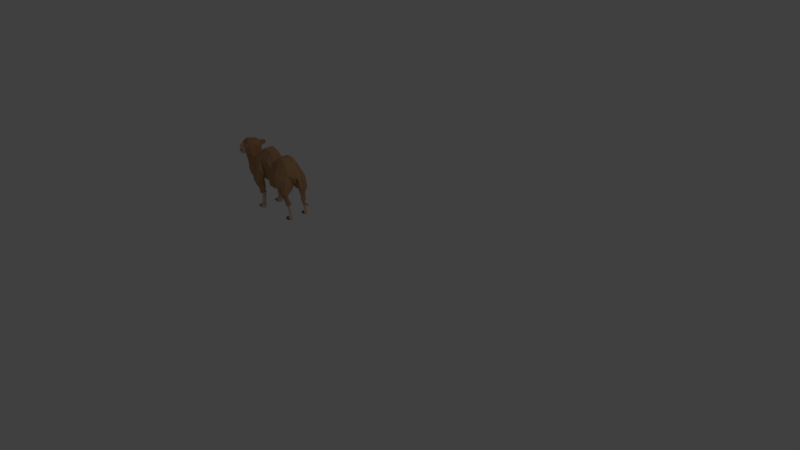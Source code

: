 # Source: hairy_camel.blend  (saved by Blender 2.79.0; exported with 4.5.12 LTS)
import bpy
from mathutils import Matrix  # noqa: F401  (used for matrix-valued properties, if any)

bpy.ops.wm.read_factory_settings(use_empty=True)
scene = bpy.context.scene
scene.name = 'Scene'

# ---- collections
col_collection_1 = bpy.data.collections.new('Collection 1'); scene.collection.children.link(col_collection_1)

# ---- materials (node trees are filled in below, after node groups)
mat_camel_nose = bpy.data.materials.new('camel_nose')
mat_camel_nose.alpha_threshold = 0.0
mat_camel_nose.use_transparent_shadow = False
mat_camel_nose.diffuse_color = (0.1804, 0.1569, 0.1373, 1.0)
mat_camel_nose.specular_color = (0.0, 0.0, 0.0)
mat_camel_nose.roughness = 0.5
mat_camel_face = bpy.data.materials.new('camel_face')
mat_camel_face.alpha_threshold = 0.0
mat_camel_face.use_transparent_shadow = False
mat_camel_face.diffuse_color = (0.749, 0.5569, 0.4157, 1.0)
mat_camel_face.specular_color = (0.0, 0.0, 0.0)
mat_camel_face.roughness = 0.5
mat_camel_darkbrown = bpy.data.materials.new('camel_darkbrown')
mat_camel_darkbrown.alpha_threshold = 0.0
mat_camel_darkbrown.use_transparent_shadow = False
mat_camel_darkbrown.diffuse_color = (0.4941, 0.2784, 0.1451, 1.0)
mat_camel_darkbrown.specular_color = (0.0, 0.0, 0.0)
mat_camel_darkbrown.roughness = 0.5

# ---- material node trees

# ---- world
world_world = bpy.data.worlds.new('World'); scene.world = world_world
world_world.color = (0.05088, 0.05088, 0.05088)
world_world.use_sun_shadow = False
world_world.sun_shadow_jitter_overblur = 0.0
world_world.cycles.sampling_method = 'MANUAL'

# ---- cameras
cam_camera = bpy.data.cameras.new('Camera')
cam_camera.clip_end = 100.0
cam_camera.lens = 35.0
cam_camera.sensor_width = 32.0
cam_camera.sensor_height = 18.0
cam_camera.ortho_scale = 7.314
cam_camera.dof.focus_distance = 0.0
cam_camera.dof.aperture_fstop = 128.0

# ---- lights
light_lamp = bpy.data.lights.new('Lamp', 'POINT')
light_lamp.transmission_factor = 0.0
light_lamp.cutoff_distance = 30.0
light_lamp.energy = 100.0
light_lamp.shadow_buffer_clip_start = 1.001
light_lamp.shadow_soft_size = 0.1
light_lamp.shadow_maximum_resolution = 0.006
light_lamp.use_absolute_resolution = True

# ---- meshes
me_camel_nose_002 = bpy.data.meshes.new('camel_nose.002')
me_camel_nose_002.from_pydata([(-25.1, -8.349, -1.197), (-24.71, -8.058, -1.206), (-24.66, -7.629, -1.295), (-24.58, -7.876, -1.353), (-24.7, -8.079, -1.257), (-24.78, -8.267, -1.312), (-24.61, -8.313, -1.469), (-24.48, -8.193, -1.542), (-24.42, -7.998, -1.546), (-24.29, -7.995, -1.478), (-24.45, -7.872, -1.286), (-24.57, -8.078, -1.193), (-24.35, -8.193, -1.476), (-24.65, -8.268, -1.254), (-24.48, -8.315, -1.407), (-21.42, -0.1386, -1.707), (-21.4, 0.1111, -1.709), (-22.18, 0.1, -1.55), (-21.7, -0.25, -1.55), (-21.13, -0.2082, -1.772), (-21.15, 0.1032, -1.78), (-21.41, -0.17, -1.01), (-21.41, 0.08, -1.01), (-22.18, 0.1, -1.21), (-21.7, -0.25, -1.21), (-21.13, -0.2307, -1.01), (-21.16, 0.08, -1.01), (-26.38, -6.993, -0.7679), (-26.39, -6.848, -0.8382), (-27.63, -6.433, -0.5653), (-27.52, -6.577, -0.5112), (-27.78, -6.657, -0.04687), (-27.78, -6.657, 0.04687), (-27.65, -6.427, 0.04687), (-27.65, -6.427, -0.04687), (-27.53, -6.562, -0.04686), (-27.53, -6.562, 0.04686), (-27.72, -7.08, -0.049), (-27.73, -7.005, -0.0447), (-27.73, -7.005, 0.0447), (-27.72, -7.08, 0.049), (-27.72, -6.911, -0.3881), (-27.55, -6.983, -0.542), (-27.56, -7.151, -0.5268), (-27.72, -7.135, -0.3715), (-25.85, -7.61, -0.8999), (-25.9, -7.831, -0.8497), (-26.24, -7.713, -0.7938), (-26.15, -7.51, -0.8478), (-15.49, -0.3882, -1.139), (-15.14, -0.4625, -1.058), (-15.12, -0.4307, -1.638), (-15.48, -0.36, -1.57), (-15.73, -0.03104, -1.139), (-15.72, -0.01378, -1.568), (-15.18, 0.006267, -1.6), (-15.19, -0.01086, -1.103), (-14.93, -0.03921, -1.139), (-14.89, -0.3693, -0.9517), (-14.88, -0.3396, -1.654), (-14.92, -0.0167, -1.477), (-14.88, -0.03811, -1.428), (-14.85, -0.361, -1.605), (-15.13, -0.03346, -1.543), (-15.07, -0.4205, -1.578), (-14.88, -0.06043, -1.166), (-14.85, -0.3905, -0.9794), (-15.14, -0.05146, -1.142), (-15.08, -0.4532, -1.093), (-25.1, -8.349, 1.197), (-24.71, -8.058, 1.206), (-24.66, -7.629, 1.295), (-24.58, -7.876, 1.353), (-24.7, -8.079, 1.257), (-24.78, -8.267, 1.312), (-24.61, -8.313, 1.469), (-24.48, -8.193, 1.542), (-24.42, -7.998, 1.546), (-24.29, -7.995, 1.478), (-24.45, -7.872, 1.286), (-24.57, -8.078, 1.193), (-24.35, -8.193, 1.476), (-24.65, -8.268, 1.254), (-24.48, -8.315, 1.407), (-21.42, -0.1386, 1.707), (-21.4, 0.1111, 1.709), (-22.18, 0.1, 1.55), (-21.7, -0.25, 1.55), (-21.13, -0.2082, 1.772), (-21.15, 0.1032, 1.78), (-21.41, -0.17, 1.01), (-21.41, 0.08, 1.01), (-22.18, 0.1, 1.21), (-21.7, -0.25, 1.21), (-21.13, -0.2307, 1.01), (-21.16, 0.08, 1.01), (-26.39, -6.848, 0.8382), (-26.38, -6.993, 0.7679), (-27.52, -6.577, 0.5112), (-27.63, -6.433, 0.5653), (-27.72, -7.135, 0.3715), (-27.56, -7.151, 0.5268), (-27.55, -6.983, 0.542), (-27.72, -6.911, 0.3881), (-26.15, -7.51, 0.8478), (-26.24, -7.713, 0.7938), (-25.9, -7.831, 0.8497), (-25.85, -7.61, 0.8999), (-15.49, -0.3882, 1.139), (-15.14, -0.4625, 1.058), (-15.12, -0.4307, 1.638), (-15.48, -0.36, 1.57), (-15.73, -0.03104, 1.139), (-15.72, -0.01378, 1.568), (-15.18, 0.006267, 1.6), (-15.19, -0.01086, 1.103), (-14.93, -0.03921, 1.139), (-14.89, -0.3693, 0.9517), (-14.88, -0.3396, 1.654), (-14.92, -0.0167, 1.477), (-14.88, -0.03811, 1.428), (-14.85, -0.361, 1.605), (-15.13, -0.03346, 1.543), (-15.07, -0.4205, 1.578), (-14.88, -0.06043, 1.166), (-14.85, -0.3905, 0.9794), (-15.14, -0.05146, 1.142), (-15.08, -0.4532, 1.093)], [], [(9, 11, 10), (12, 11, 9), (12, 14, 11), (14, 13, 11), (4, 1, 3), (3, 1, 2), (5, 0, 1), (4, 5, 1), (8, 9, 10), (3, 8, 10), (11, 3, 10), (11, 4, 3), (8, 12, 9), (7, 12, 8), (13, 4, 11), (13, 5, 4), (13, 6, 5), (14, 6, 13), (7, 14, 12), (6, 14, 7), (21, 24, 15), (24, 18, 15), (17, 23, 16), (23, 22, 16), (17, 24, 23), (18, 24, 17), (15, 18, 16), (18, 17, 16), (24, 21, 22), (24, 22, 23), (19, 15, 20), (20, 15, 16), (21, 26, 22), (21, 25, 26), (28, 30, 29), (28, 27, 30), (29, 30, 34), (30, 35, 34), (31, 32, 35), (32, 36, 35), (35, 36, 34), (36, 33, 34), (38, 39, 31), (39, 32, 31), (37, 40, 39), (37, 39, 38), (44, 38, 41), (44, 37, 38), (43, 44, 42), (42, 44, 41), (46, 47, 48), (45, 46, 48), (50, 49, 52), (51, 50, 52), (52, 49, 53), (52, 53, 54), (54, 53, 56), (54, 56, 55), (49, 50, 56), (53, 49, 56), (51, 52, 55), (52, 54, 55), (58, 57, 56), (50, 58, 56), (59, 51, 55), (60, 59, 55), (50, 51, 64), (68, 50, 64), (56, 63, 55), (67, 63, 56), (57, 67, 56), (65, 67, 57), (58, 65, 57), (58, 66, 65), (68, 66, 58), (50, 68, 58), (64, 51, 59), (62, 64, 59), (62, 59, 60), (61, 62, 60), (63, 60, 55), (63, 61, 60), (80, 81, 78), (80, 78, 79), (83, 81, 80), (82, 83, 80), (70, 72, 71), (70, 73, 72), (69, 74, 70), (74, 73, 70), (77, 72, 79), (78, 77, 79), (72, 80, 79), (73, 80, 72), (81, 77, 78), (81, 76, 77), (73, 82, 80), (74, 82, 73), (75, 83, 82), (75, 82, 74), (83, 76, 81), (83, 75, 76), (93, 90, 84), (87, 93, 84), (91, 92, 85), (92, 86, 85), (93, 86, 92), (93, 87, 86), (87, 84, 85), (86, 87, 85), (90, 93, 91), (91, 93, 92), (84, 89, 85), (84, 88, 89), (94, 90, 95), (95, 90, 91), (98, 96, 99), (97, 96, 98), (98, 99, 33), (36, 98, 33), (40, 100, 39), (39, 100, 103), (100, 101, 102), (100, 102, 103), (105, 106, 104), (106, 107, 104), (108, 109, 111), (109, 110, 111), (112, 111, 113), (108, 111, 112), (112, 113, 115), (115, 113, 114), (109, 108, 115), (108, 112, 115), (111, 110, 114), (113, 111, 114), (117, 109, 115), (116, 117, 115), (118, 119, 114), (110, 118, 114), (110, 109, 123), (109, 127, 123), (122, 115, 114), (122, 126, 115), (126, 116, 115), (126, 124, 116), (124, 117, 116), (125, 117, 124), (127, 109, 117), (125, 127, 117), (123, 121, 118), (110, 123, 118), (121, 120, 119), (118, 121, 119), (119, 122, 114), (120, 122, 119)])
me_camel_nose_002.materials.append(mat_camel_nose)
me_camel_nose_002.use_remesh_preserve_volume = False
me_camel_nose_002.use_remesh_preserve_attributes = False
me_camel_nose_002.use_mirror_vertex_groups = False
me_camel_nose_002.update()
me_camel_face_002 = bpy.data.meshes.new('camel_face.002')
me_camel_face_002.from_pydata([(-27.66, -7.401, -1.694e-15), (-27.55, -6.266, -1.687e-15), (-27.27, -6.003, -1.67e-15), (-26.9, -7.872, -1.647e-15), (-26.09, -6.666, -0.6751), (-27.54, -6.274, -0.4907), (-26.66, -7.449, -0.801), (-27.77, -6.661, -0.47), (-27.26, -6.001, -0.4363), (-25.49, -7.805, -0.9975), (-27.66, -7.293, -0.4077), (-26.9, -7.833, -0.6086), (-25.41, -6.597, -0.4604), (-26.22, -6.396, -0.3808), (-25.53, -8.14, -0.932), (-26.43, -8.036, -0.6647), (-25.39, -6.895, -0.8788), (-24.92, -7.895, -1.019), (-24.91, -7.486, -1.012), (-25.55, -7.212, -0.954), (-26.22, -6.356, -1.605e-15), (-26.58, -8.093, -1.627e-15), (-21.42, -0.1386, -1.707), (-21.4, 0.1111, -1.709), (-20.91, -1.88, -1.601), (-21.2, -1.914, -1.491), (-20.6, -1.861, -1.521), (-21.13, -0.2082, -1.772), (-20.85, -0.1555, -1.55), (-20.8, 0.1, -1.55), (-21.15, 0.1032, -1.78), (-21.25, -0.6534, -1.548), (-21.01, -0.472, -1.65), (-20.65, -0.35, -1.55), (-21.06, -0.8802, -1.638), (-20.83, -0.6715, -1.548), (-21.23, -0.9853, -1.531), (-21.41, -0.17, -1.01), (-21.41, 0.08, -1.01), (-20.91, -1.941, -1.076), (-21.2, -1.948, -1.162), (-20.6, -1.902, -1.189), (-21.13, -0.2307, -1.01), (-20.85, -0.1555, -1.21), (-20.8, 0.1, -1.21), (-21.16, 0.08, -1.01), (-21.25, -0.6517, -1.209), (-21.01, -0.472, -1.07), (-20.65, -0.35, -1.21), (-21.06, -0.8759, -1.201), (-20.83, -0.6701, -1.209), (-21.23, -0.9795, -1.195), (-26.38, -6.993, -0.7679), (-26.39, -6.848, -0.8382), (-27.63, -6.433, -0.5653), (-27.52, -6.577, -0.5112), (-27.78, -6.657, -0.04687), (-27.78, -6.657, 0.04687), (-27.65, -6.427, 0.04687), (-27.65, -6.427, -0.04687), (-27.53, -6.562, -0.04686), (-27.53, -6.562, 0.04686), (-27.72, -7.08, -0.049), (-27.73, -7.005, -0.0447), (-27.73, -7.005, 0.0447), (-27.72, -7.08, 0.049), (-27.72, -6.911, -0.3881), (-27.55, -6.983, -0.542), (-27.56, -7.151, -0.5268), (-27.72, -7.135, -0.3715), (-25.85, -7.61, -0.8999), (-25.9, -7.831, -0.8497), (-26.24, -7.713, -0.7938), (-26.15, -7.51, -0.8478), (-26.0, -7.095, -0.9412), (-21.52, -2.245, -1.235), (-21.52, -2.223, -1.46), (-20.87, -2.214, -1.48), (-20.49, -2.343, -1.404), (-20.5, -2.326, -1.184), (-20.87, -2.241, -1.221), (-21.18, -2.065, -1.649), (-21.2, -2.227, -1.548), (-21.19, -2.263, -1.118), (-21.08, -2.297, -1.009), (-15.44, -2.301, -1.138), (-15.23, -2.365, -0.949), (-14.95, -2.355, -1.174), (-14.66, -0.04739, -1.215), (-14.61, -0.3257, -1.168), (-14.83, -0.7128, -0.9877), (-14.57, -0.6374, -1.191), (-15.0, -0.78, -1.156), (-14.59, -0.988, -1.161), (-14.86, -1.007, -1.082), (-15.08, -1.095, -1.133), (-15.44, -2.13, -1.432), (-15.23, -2.117, -1.633), (-14.95, -2.192, -1.418), (-14.66, -0.02395, -1.379), (-14.61, -0.2925, -1.417), (-14.83, -0.67, -1.586), (-14.57, -0.5909, -1.383), (-15.0, -0.7289, -1.413), (-14.61, -0.9654, -1.32), (-14.92, -0.942, -1.464), (-15.08, -1.032, -1.425), (-14.91, -1.943, -1.132), (-14.91, -1.845, -1.397), (-15.13, -1.885, -1.076), (-15.19, -1.867, -1.535), (-15.37, -1.915, -1.107), (-15.37, -1.819, -1.423), (-14.88, -0.03811, -1.428), (-14.85, -0.361, -1.605), (-15.13, -0.03346, -1.543), (-15.07, -0.4205, -1.578), (-14.88, -0.06043, -1.166), (-14.85, -0.3905, -0.9794), (-15.14, -0.05146, -1.142), (-15.08, -0.4532, -1.093), (-26.09, -6.666, 0.6751), (-27.54, -6.274, 0.4907), (-26.66, -7.449, 0.801), (-27.77, -6.661, 0.47), (-27.26, -6.001, 0.4363), (-25.49, -7.805, 0.9975), (-27.66, -7.293, 0.4077), (-26.9, -7.833, 0.6086), (-25.41, -6.597, 0.4604), (-26.22, -6.396, 0.3808), (-25.53, -8.14, 0.932), (-26.43, -8.036, 0.6647), (-25.39, -6.895, 0.8788), (-24.92, -7.895, 1.019), (-24.91, -7.486, 1.012), (-25.55, -7.212, 0.954), (-21.42, -0.1386, 1.707), (-21.4, 0.1111, 1.709), (-20.91, -1.88, 1.601), (-21.2, -1.914, 1.491), (-20.6, -1.861, 1.521), (-21.13, -0.2082, 1.772), (-20.85, -0.1555, 1.55), (-20.8, 0.1, 1.55), (-21.15, 0.1032, 1.78), (-21.25, -0.6534, 1.548), (-21.01, -0.472, 1.65), (-20.65, -0.35, 1.55), (-21.06, -0.8802, 1.638), (-20.83, -0.6715, 1.548), (-21.23, -0.9853, 1.531), (-21.41, -0.17, 1.01), (-21.41, 0.08, 1.01), (-20.91, -1.941, 1.076), (-21.2, -1.948, 1.162), (-20.6, -1.902, 1.189), (-21.13, -0.2307, 1.01), (-20.85, -0.1555, 1.21), (-20.8, 0.1, 1.21), (-21.16, 0.08, 1.01), (-21.25, -0.6517, 1.209), (-21.01, -0.472, 1.07), (-20.65, -0.35, 1.21), (-21.06, -0.8759, 1.201), (-20.83, -0.6701, 1.209), (-21.23, -0.9795, 1.195), (-26.39, -6.848, 0.8382), (-26.38, -6.993, 0.7679), (-27.52, -6.577, 0.5112), (-27.63, -6.433, 0.5653), (-27.72, -7.135, 0.3715), (-27.56, -7.151, 0.5268), (-27.55, -6.983, 0.542), (-27.72, -6.911, 0.3881), (-26.15, -7.51, 0.8478), (-26.24, -7.713, 0.7938), (-25.9, -7.831, 0.8497), (-25.85, -7.61, 0.8999), (-26.0, -7.075, 1.001), (-21.52, -2.245, 1.235), (-21.52, -2.223, 1.46), (-20.87, -2.241, 1.221), (-20.45, -2.211, 1.238), (-20.49, -2.33, 1.49), (-20.87, -2.214, 1.48), (-21.2, -2.227, 1.548), (-21.36, -1.99, 1.954), (-21.11, -2.051, 0.9134), (-21.19, -2.263, 1.118), (-15.44, -2.301, 1.138), (-15.23, -2.365, 0.949), (-14.95, -2.355, 1.174), (-14.66, -0.04739, 1.215), (-14.61, -0.3257, 1.168), (-14.83, -0.7128, 0.9877), (-14.57, -0.6374, 1.191), (-15.0, -0.78, 1.156), (-14.59, -0.988, 1.161), (-14.86, -1.007, 1.082), (-15.08, -1.095, 1.133), (-15.44, -2.13, 1.432), (-15.23, -2.117, 1.633), (-14.95, -2.192, 1.418), (-14.66, -0.02395, 1.379), (-14.61, -0.2925, 1.417), (-14.83, -0.67, 1.586), (-14.57, -0.5909, 1.383), (-15.0, -0.7289, 1.413), (-14.61, -0.9654, 1.32), (-14.92, -0.942, 1.464), (-15.08, -1.032, 1.425), (-14.91, -1.943, 1.132), (-14.91, -1.845, 1.397), (-15.13, -1.885, 1.076), (-15.19, -1.867, 1.535), (-15.37, -1.915, 1.107), (-15.37, -1.819, 1.423), (-14.88, -0.03811, 1.428), (-14.85, -0.361, 1.605), (-15.13, -0.03346, 1.543), (-15.07, -0.4205, 1.578), (-14.88, -0.06043, 1.166), (-14.85, -0.3905, 0.9794), (-15.14, -0.05146, 1.142), (-15.08, -0.4532, 1.093)], [], [(1, 2, 8), (5, 1, 8), (3, 0, 10), (11, 3, 10), (16, 4, 12), (12, 4, 13), (13, 4, 5), (13, 5, 8), (17, 9, 18), (18, 9, 19), (17, 14, 9), (2, 13, 8), (20, 13, 2), (21, 3, 11), (15, 21, 11), (43, 29, 44), (43, 28, 29), (45, 29, 30), (29, 45, 44), (38, 45, 23), (45, 30, 23), (46, 37, 22), (31, 46, 22), (48, 28, 43), (48, 33, 28), (26, 35, 50), (41, 26, 50), (35, 33, 48), (50, 35, 48), (25, 40, 51), (36, 25, 51), (36, 51, 46), (31, 36, 46), (28, 27, 30), (29, 28, 30), (42, 43, 45), (45, 43, 44), (32, 31, 27), (27, 31, 22), (46, 42, 37), (46, 47, 42), (33, 32, 28), (32, 27, 28), (42, 47, 43), (47, 48, 43), (26, 24, 34), (26, 34, 35), (49, 41, 50), (39, 41, 49), (35, 32, 33), (35, 34, 32), (47, 50, 48), (49, 50, 47), (24, 25, 36), (24, 36, 34), (40, 39, 51), (51, 39, 49), (34, 31, 32), (34, 36, 31), (51, 49, 46), (46, 49, 47), (4, 53, 5), (53, 54, 5), (59, 58, 1), (5, 59, 1), (54, 59, 5), (55, 7, 60), (7, 56, 60), (0, 65, 62), (67, 66, 7), (68, 10, 69), (6, 68, 67), (6, 11, 68), (11, 10, 68), (52, 6, 67), (52, 67, 55), (67, 7, 55), (7, 66, 56), (66, 63, 56), (69, 0, 62), (10, 0, 69), (74, 53, 4), (16, 74, 4), (19, 74, 16), (74, 52, 53), (9, 71, 70), (73, 72, 6), (71, 15, 72), (72, 15, 6), (15, 11, 6), (14, 71, 9), (14, 15, 71), (73, 6, 52), (74, 73, 52), (9, 70, 19), (19, 70, 74), (70, 73, 74), (75, 40, 25), (76, 75, 25), (41, 77, 26), (80, 77, 41), (82, 76, 25), (82, 25, 24), (75, 83, 40), (40, 83, 39), (77, 82, 24), (77, 24, 26), (39, 80, 41), (83, 80, 39), (80, 78, 77), (79, 78, 80), (82, 77, 81), (77, 78, 81), (83, 84, 80), (84, 79, 80), (113, 117, 99), (117, 88, 99), (88, 100, 99), (89, 100, 88), (89, 102, 100), (91, 102, 89), (103, 92, 120), (103, 120, 116), (119, 113, 115), (119, 117, 113), (91, 104, 102), (93, 104, 91), (106, 95, 92), (106, 92, 103), (117, 118, 88), (118, 89, 88), (100, 114, 99), (114, 113, 99), (90, 91, 118), (118, 91, 89), (102, 101, 114), (102, 114, 100), (92, 90, 120), (120, 90, 118), (101, 103, 116), (101, 116, 114), (90, 93, 91), (94, 93, 90), (104, 101, 102), (104, 105, 101), (92, 94, 90), (95, 94, 92), (105, 103, 101), (105, 106, 103), (107, 98, 108), (87, 98, 107), (93, 108, 104), (107, 108, 93), (86, 87, 109), (87, 107, 109), (109, 107, 94), (94, 107, 93), (98, 110, 108), (98, 97, 110), (104, 108, 105), (108, 110, 105), (96, 111, 112), (96, 85, 111), (112, 111, 95), (112, 95, 106), (85, 86, 111), (111, 86, 109), (111, 109, 95), (95, 109, 94), (110, 97, 112), (97, 96, 112), (110, 106, 105), (110, 112, 106), (1, 122, 125), (2, 1, 125), (3, 128, 127), (0, 3, 127), (121, 133, 129), (121, 129, 130), (122, 130, 125), (121, 130, 122), (126, 135, 136), (126, 134, 135), (131, 134, 126), (130, 2, 125), (130, 20, 2), (21, 132, 128), (3, 21, 128), (144, 158, 159), (143, 158, 144), (160, 144, 159), (144, 160, 145), (160, 153, 138), (145, 160, 138), (152, 161, 137), (161, 146, 137), (143, 163, 158), (148, 163, 143), (141, 156, 165), (150, 141, 165), (150, 165, 163), (148, 150, 163), (140, 151, 166), (155, 140, 166), (151, 146, 161), (166, 151, 161), (142, 143, 145), (143, 144, 145), (158, 157, 160), (158, 160, 159), (146, 142, 137), (146, 147, 142), (162, 161, 157), (157, 161, 152), (142, 147, 143), (147, 148, 143), (163, 162, 158), (162, 157, 158), (149, 141, 150), (139, 141, 149), (156, 154, 164), (156, 164, 165), (147, 150, 148), (149, 150, 147), (165, 162, 163), (165, 164, 162), (140, 139, 151), (151, 139, 149), (154, 155, 166), (154, 166, 164), (151, 149, 146), (146, 149, 147), (164, 161, 162), (164, 166, 161), (170, 167, 122), (167, 121, 122), (58, 170, 122), (58, 122, 1), (124, 169, 61), (57, 124, 61), (127, 172, 171), (174, 173, 124), (172, 123, 173), (128, 123, 172), (127, 128, 172), (123, 168, 173), (124, 173, 169), (173, 168, 169), (174, 124, 57), (64, 174, 57), (0, 127, 171), (0, 171, 65), (167, 179, 121), (179, 133, 121), (179, 136, 133), (168, 179, 167), (176, 175, 123), (177, 126, 178), (132, 177, 176), (132, 176, 123), (128, 132, 123), (177, 131, 126), (132, 131, 177), (175, 179, 168), (123, 175, 168), (178, 136, 179), (178, 126, 136), (175, 178, 179), (155, 180, 140), (180, 181, 140), (185, 182, 156), (185, 156, 141), (181, 186, 140), (140, 186, 139), (189, 180, 155), (189, 155, 154), (139, 185, 141), (186, 185, 139), (182, 189, 154), (182, 154, 156), (184, 182, 185), (182, 184, 183), (185, 186, 187), (184, 185, 187), (189, 182, 188), (182, 183, 188), (193, 222, 204), (222, 218, 204), (205, 194, 193), (205, 193, 204), (207, 196, 194), (207, 194, 205), (225, 208, 221), (197, 208, 225), (222, 224, 218), (218, 224, 220), (209, 198, 196), (209, 196, 207), (197, 211, 208), (200, 211, 197), (194, 223, 193), (223, 222, 193), (218, 219, 204), (219, 205, 204), (196, 195, 223), (196, 223, 194), (206, 207, 219), (219, 207, 205), (195, 197, 225), (195, 225, 223), (208, 206, 221), (221, 206, 219), (198, 195, 196), (198, 199, 195), (206, 209, 207), (210, 209, 206), (199, 197, 195), (199, 200, 197), (208, 210, 206), (211, 210, 208), (203, 192, 212), (203, 212, 213), (213, 198, 209), (213, 212, 198), (212, 192, 214), (192, 191, 214), (212, 199, 198), (212, 214, 199), (202, 203, 215), (215, 203, 213), (215, 213, 210), (213, 209, 210), (216, 201, 217), (190, 201, 216), (200, 217, 211), (216, 217, 200), (191, 216, 214), (191, 190, 216), (214, 200, 199), (214, 216, 200), (201, 202, 217), (202, 215, 217), (217, 215, 211), (211, 215, 210)])
me_camel_face_002.materials.append(mat_camel_face)
me_camel_face_002.use_remesh_preserve_volume = False
me_camel_face_002.use_remesh_preserve_attributes = False
me_camel_face_002.use_mirror_vertex_groups = False
me_camel_face_002.update()
me_camel_dark_002 = bpy.data.meshes.new('camel_dark.002')
me_camel_dark_002.from_pydata([(-23.36, -6.561, -1.43e-15), (-23.74, -7.236, -1.454e-15), (-24.36, -8.867, -1.491e-15), (-25.27, -8.947, -1.547e-15), (-26.4, -8.622, -1.617e-15), (-26.71, -8.233, -1.636e-15), (-26.02, -5.582, -1.593e-15), (-24.56, -3.294, -1.504e-15), (-23.25, -3.327, -1.424e-15), (-21.67, -8.27, -1.327e-15), (-20.95, -8.738, -1.283e-15), (-19.65, -8.402, -1.203e-15), (-19.1, -7.423, -1.169e-15), (-18.58, -7.217, -1.138e-15), (-17.79, -8.289, -1.089e-15), (-16.78, -8.323, -1.027e-15), (-14.64, -5.579, -8.962e-16), (-16.16, -4.973, -9.893e-16), (-17.47, -3.944, -1.07e-15), (-18.89, -3.336, -1.157e-15), (-20.0, -3.418, -1.225e-15), (-21.45, -4.155, -1.314e-15), (-22.21, -4.566, -1.36e-15), (-22.59, -7.3, -1.383e-15), (-22.92, -6.654, -1.403e-15), (-23.85, -7.905, -1.46e-15), (-15.34, -5.065, -9.395e-16), (-21.89, -4.441, -1.34e-15), (-23.81, -7.518, -1.458e-15), (-25.16, -4.565, -1.54e-15), (-23.94, -8.282, -1.466e-15), (-23.6, -6.7, -1.445e-15), (-23.14, -6.605, -1.417e-15), (-14.16, -6.087, -8.668e-16), (-13.8, -4.962, -8.452e-16), (-13.64, -3.702, -8.349e-16), (-13.17, -2.82, -8.066e-16), (-12.54, -2.526, -7.681e-16), (-13.76, -2.526, -8.427e-16), (-14.01, -3.576, -8.581e-16), (-14.06, -4.793, -8.606e-16), (-14.33, -5.822, -8.772e-16), (-16.88, -4.635, -1.033e-15), (-14.89, -5.235, -9.115e-16), (-20.46, -3.8, -1.253e-15), (-16.07, -7.826, -9.841e-16), (-18.19, -7.733, -1.114e-15), (-20.35, -8.583, -1.246e-15), (-14.67, -5.871, -8.98e-16), (-15.3, -7.007, -9.366e-16), (-25.1, -5.83, -0.7163), (-25.82, -5.763, -0.5125), (-25.09, -4.633, -0.6893), (-23.9, -4.941, -1.243), (-22.95, -4.749, -1.558), (-23.26, -3.323, -0.608), (-24.47, -3.434, -0.6), (-24.38, -8.562, -0.9943), (-26.35, -8.404, -0.5382), (-25.27, -8.81, -0.6909), (-19.55, -5.59, -1.349), (-19.65, -8.402, -0.6001), (-19.09, -7.404, -0.6968), (-18.91, -5.297, -1.479), (-18.57, -7.179, -0.8621), (-18.01, -4.909, -1.652), (-20.07, -5.523, -1.305), (-20.95, -8.739, -0.6215), (-20.35, -8.584, -0.6078), (-24.28, -5.404, -1.037), (-24.64, -6.036, -0.9139), (-23.52, -6.727, -0.9005), (-23.28, -6.589, -0.948), (-24.8, -7.157, -1.247), (-24.09, -7.411, -0.8933), (-23.95, -7.017, -0.8642), (-24.69, -6.585, -0.9559), (-22.14, -5.364, -1.654), (-22.53, -7.317, -1.053), (-23.06, -6.633, -0.977), (-21.66, -8.267, -0.76), (-21.27, -4.295, -0.8469), (-21.79, -4.322, -0.9423), (-22.22, -4.223, -0.9684), (-19.99, -3.423, -0.8851), (-20.43, -4.026, -0.7282), (-18.89, -3.336, -0.9), (-17.45, -3.894, -1.209), (-24.25, -8.148, -0.9636), (-24.15, -7.802, -0.9138), (-22.84, -6.681, -1.008), (-14.24, -5.9, -0.2508), (-14.59, -5.945, -0.5659), (-15.14, -6.894, -0.4107), (-14.15, -6.021, -0.2136), (-13.98, -4.853, -0.1536), (-13.88, -4.902, -0.1509), (-13.91, -3.596, -0.15), (-13.74, -3.642, -0.15), (-13.64, -2.706, -0.15), (-13.39, -2.8, -0.15), (-12.54, -2.526, -0.15), (-14.45, -5.554, -0.7506), (-16.77, -8.29, -0.8094), (-16.06, -7.785, -0.8883), (-17.78, -8.26, -0.776), (-18.18, -7.695, -0.8579), (-25.41, -6.597, -0.4604), (-25.3, -6.472, -0.7308), (-26.11, -6.282, -0.4876), (-26.22, -6.396, -0.3808), (-25.47, -8.256, -1.103), (-25.53, -8.14, -0.932), (-26.43, -8.036, -0.6647), (-26.42, -8.176, -0.7609), (-25.39, -6.895, -0.8788), (-25.27, -6.891, -1.049), (-24.92, -7.895, -1.019), (-24.8, -7.986, -1.26), (-24.74, -7.46, -1.329), (-24.91, -7.486, -1.012), (-25.38, -7.139, -1.116), (-25.55, -7.212, -0.954), (-26.22, -6.356, -1.605e-15), (-26.13, -6.311, -1.6e-15), (-26.58, -8.093, -1.627e-15), (-18.35, -6.36, -1.566), (-19.13, -6.692, -1.353), (-19.77, -7.188, -1.291), (-20.46, -7.241, -1.348), (-21.72, -4.468, -1.326), (-20.99, -4.652, -1.378), (-20.3, -4.778, -1.238), (-19.7, -4.584, -1.288), (-19.02, -4.519, -1.298), (-22.24, -4.435, -1.438), (-24.68, -4.957, -1.095), (-24.19, -4.215, -1.191), (-23.22, -4.148, -1.26), (-22.49, -6.7, -1.61), (-22.96, -5.822, -1.515), (-23.54, -5.759, -1.26), (-23.88, -5.91, -1.098), (-24.3, -6.26, -1.003), (-24.33, -8.102, -1.03), (-24.44, -8.525, -1.072), (-25.1, -8.349, -1.197), (-24.71, -8.058, -1.206), (-24.66, -7.629, -1.295), (-24.26, -7.864, -1.002), (-24.33, -7.929, -1.674), (-24.4, -8.209, -1.712), (-24.1, -8.29, -1.691), (-24.07, -8.053, -1.63), (-24.63, -8.472, -1.574), (-24.22, -8.566, -1.588), (-24.58, -7.876, -1.353), (-24.78, -8.267, -1.312), (-24.61, -8.313, -1.469), (-24.48, -8.193, -1.542), (-24.42, -7.998, -1.546), (-20.87, -5.887, -2.135), (-21.42, -4.091, -2.287), (-21.87, -4.236, -2.32), (-21.51, -5.733, -2.18), (-22.12, -4.171, -1.771), (-22.12, -5.541, -2.002), (-20.84, -6.442, -1.828), (-21.46, -6.452, -1.785), (-20.15, -5.668, -1.813), (-20.54, -4.038, -1.685), (-21.43, -2.76, -1.696), (-21.75, -2.699, -1.564), (-21.65, -3.254, -1.954), (-21.9, -3.245, -1.677), (-21.3, -3.287, -1.884), (-20.61, -3.336, -1.525), (-21.26, -2.779, -1.693), (-20.64, -2.765, -1.487), (-21.3, -4.11, -1.083), (-21.76, -4.119, -1.123), (-22.02, -4.158, -1.304), (-22.12, -5.429, -1.771), (-20.3, -5.306, -1.485), (-20.67, -4.206, -1.298), (-21.43, -2.724, -1.111), (-21.75, -2.677, -1.236), (-21.56, -3.291, -1.044), (-21.9, -3.242, -1.343), (-21.2, -3.297, -0.9858), (-20.58, -3.286, -1.216), (-21.13, -2.719, -1.063), (-20.63, -2.759, -1.265), (-21.19, -7.108, -1.479), (-21.83, -7.06, -1.626), (-21.52, -2.245, -1.235), (-21.54, -2.047, -1.037), (-21.54, -2.013, -1.582), (-21.52, -2.223, -1.46), (-20.49, -2.343, -1.404), (-20.5, -2.326, -1.184), (-21.18, -2.065, -1.649), (-21.2, -2.227, -1.548), (-21.19, -2.263, -1.118), (-21.08, -2.297, -1.009), (-15.94, -3.969, -0.5899), (-16.46, -3.862, -0.8678), (-16.51, -3.449, -1.433), (-15.89, -3.584, -1.181), (-15.36, -2.698, -1.025), (-15.81, -2.6, -1.256), (-15.44, -2.301, -1.138), (-15.23, -2.365, -0.949), (-15.53, -3.069, -1.096), (-16.05, -2.799, -1.306), (-15.33, -4.092, -0.5812), (-15.45, -3.597, -1.215), (-14.92, -2.662, -1.26), (-15.11, -3.028, -1.318), (-14.95, -2.355, -1.174), (-15.18, -3.561, -1.405), (-15.07, -4.163, -0.7672), (-15.11, -5.766, -1.657), (-16.18, -6.26, -1.848), (-15.84, -5.687, -2.062), (-16.92, -6.14, -2.132), (-17.23, -5.26, -2.011), (-16.59, -5.453, -2.361), (-17.02, -4.607, -1.857), (-16.24, -4.678, -2.369), (-15.59, -4.881, -2.127), (-15.08, -5.033, -1.804), (-15.98, -3.797, -2.156), (-16.72, -3.797, -1.677), (-16.51, -3.26, -1.578), (-15.89, -3.286, -1.864), (-15.36, -2.441, -1.685), (-15.81, -2.44, -1.432), (-15.44, -2.13, -1.432), (-15.23, -2.117, -1.633), (-15.53, -2.797, -1.754), (-16.05, -2.635, -1.458), (-15.39, -3.925, -2.128), (-15.45, -3.31, -1.837), (-14.92, -2.496, -1.451), (-15.11, -2.843, -1.531), (-14.95, -2.192, -1.418), (-15.18, -3.348, -1.646), (-15.08, -4.001, -1.937), (-14.85, -2.265, -1.128), (-14.84, -2.21, -1.43), (-15.2, -2.284, -0.8508), (-15.25, -2.105, -1.713), (-15.52, -2.174, -1.054), (-15.61, -2.077, -1.41), (-15.28, -4.764, -0.1589), (-16.04, -4.575, -0.1989), (-16.8, -4.465, -0.6675), (-17.45, -5.275, -1.758), (-17.79, -6.499, -1.709), (-17.11, -7.208, -1.532), (-16.39, -7.191, -1.442), (-15.19, -6.55, -1.167), (-14.83, -5.013, -0.4958), (-25.1, -5.83, 0.7163), (-25.82, -5.763, 0.5125), (-25.09, -4.633, 0.6893), (-23.9, -4.941, 1.243), (-22.95, -4.749, 1.558), (-23.26, -3.323, 0.608), (-24.47, -3.434, 0.6), (-24.38, -8.562, 0.9943), (-26.35, -8.404, 0.5382), (-25.27, -8.81, 0.6909), (-19.55, -5.59, 1.349), (-19.65, -8.402, 0.6001), (-19.09, -7.404, 0.6968), (-18.91, -5.297, 1.479), (-20.07, -5.523, 1.305), (-20.95, -8.739, 0.6215), (-20.35, -8.584, 0.6078), (-24.28, -5.404, 1.037), (-24.64, -6.036, 0.9139), (-23.52, -6.727, 0.9005), (-23.28, -6.589, 0.948), (-24.8, -7.157, 1.247), (-24.09, -7.411, 0.8933), (-23.95, -7.017, 0.8642), (-24.69, -6.585, 0.9559), (-22.14, -5.364, 1.654), (-22.53, -7.317, 1.053), (-23.06, -6.633, 0.977), (-21.66, -8.267, 0.76), (-21.27, -4.295, 0.8469), (-21.79, -4.322, 0.9423), (-22.22, -4.223, 0.9684), (-19.99, -3.423, 0.8851), (-20.43, -4.026, 0.7282), (-18.89, -3.336, 0.9), (-24.25, -8.148, 0.9636), (-24.15, -7.802, 0.9138), (-22.84, -6.681, 1.008), (-25.41, -6.597, 0.4604), (-25.3, -6.472, 0.7308), (-26.11, -6.282, 0.4876), (-26.22, -6.396, 0.3808), (-25.47, -8.256, 1.103), (-25.53, -8.14, 0.932), (-26.43, -8.036, 0.6647), (-26.42, -8.176, 0.7609), (-25.39, -6.895, 0.8788), (-25.27, -6.891, 1.049), (-24.92, -7.895, 1.019), (-24.8, -7.986, 1.26), (-24.74, -7.46, 1.329), (-24.91, -7.486, 1.012), (-25.38, -7.139, 1.116), (-25.55, -7.212, 0.954), (-19.13, -6.692, 1.353), (-19.77, -7.188, 1.291), (-20.46, -7.241, 1.348), (-21.72, -4.468, 1.326), (-20.99, -4.652, 1.378), (-20.3, -4.778, 1.238), (-19.7, -4.584, 1.288), (-19.02, -4.519, 1.298), (-22.24, -4.435, 1.438), (-24.68, -4.957, 1.095), (-24.19, -4.215, 1.191), (-23.22, -4.148, 1.26), (-22.49, -6.7, 1.61), (-22.96, -5.822, 1.515), (-23.54, -5.759, 1.26), (-23.88, -5.91, 1.098), (-24.3, -6.26, 1.003), (-24.33, -8.102, 1.03), (-24.44, -8.525, 1.072), (-25.1, -8.349, 1.197), (-24.71, -8.058, 1.206), (-24.66, -7.629, 1.295), (-24.26, -7.864, 1.002), (-24.33, -7.929, 1.674), (-24.4, -8.209, 1.712), (-24.1, -8.29, 1.691), (-24.07, -8.053, 1.63), (-24.63, -8.472, 1.574), (-24.22, -8.566, 1.588), (-24.58, -7.876, 1.353), (-24.78, -8.267, 1.312), (-24.61, -8.313, 1.469), (-24.48, -8.193, 1.542), (-24.42, -7.998, 1.546), (-20.87, -5.887, 2.135), (-21.42, -4.091, 2.287), (-21.87, -4.236, 2.32), (-21.51, -5.733, 2.18), (-22.12, -4.171, 1.771), (-22.12, -5.541, 2.002), (-20.84, -6.442, 1.828), (-21.46, -6.452, 1.785), (-20.15, -5.668, 1.813), (-20.54, -4.038, 1.685), (-21.44, -2.6, 1.696), (-21.74, -2.727, 1.564), (-21.65, -3.254, 1.954), (-21.9, -3.245, 1.677), (-21.3, -3.287, 1.884), (-20.61, -3.336, 1.525), (-21.26, -2.779, 1.693), (-20.58, -2.788, 1.474), (-21.3, -4.11, 1.083), (-21.76, -4.119, 1.123), (-22.02, -4.158, 1.304), (-22.12, -5.429, 1.771), (-20.3, -5.306, 1.485), (-20.67, -4.206, 1.298), (-21.46, -2.571, 1.111), (-21.75, -2.709, 1.236), (-21.56, -3.291, 1.044), (-21.9, -3.242, 1.343), (-21.2, -3.297, 0.9858), (-20.58, -3.286, 1.216), (-21.12, -2.686, 0.9812), (-20.57, -2.783, 1.258), (-21.19, -7.108, 1.479), (-21.83, -7.06, 1.626), (-21.56, -1.979, 1.173), (-21.52, -2.245, 1.235), (-21.52, -2.223, 1.46), (-21.56, -2.027, 1.726), (-20.45, -2.211, 1.238), (-20.49, -2.33, 1.49), (-21.2, -2.227, 1.548), (-21.36, -1.99, 1.954), (-21.11, -2.051, 0.9134), (-21.19, -2.263, 1.118), (-19.09, -7.404, 0.6968), (-18.91, -5.297, 1.479), (-18.57, -7.179, 0.8621), (-18.01, -4.909, 1.652), (-18.89, -3.336, 0.9), (-17.45, -3.894, 1.209), (-14.24, -5.9, 0.2508), (-14.59, -5.945, 0.5659), (-15.14, -6.894, 0.4107), (-14.15, -6.021, 0.2136), (-13.98, -4.853, 0.1536), (-13.88, -4.902, 0.1509), (-13.91, -3.596, 0.15), (-13.74, -3.642, 0.15), (-13.64, -2.706, 0.15), (-13.39, -2.8, 0.15), (-12.54, -2.526, 0.15), (-14.45, -5.554, 0.7506), (-16.77, -8.29, 0.8094), (-16.06, -7.785, 0.8883), (-17.78, -8.26, 0.776), (-18.18, -7.695, 0.8579), (-18.35, -6.36, 1.566), (-19.13, -6.692, 1.353), (-19.02, -4.519, 1.298), (-15.94, -3.969, 0.5899), (-16.46, -3.862, 0.8678), (-16.51, -3.449, 1.433), (-15.89, -3.584, 1.181), (-15.36, -2.698, 1.025), (-15.81, -2.6, 1.256), (-15.44, -2.301, 1.138), (-15.23, -2.365, 0.949), (-15.53, -3.069, 1.096), (-16.05, -2.799, 1.306), (-15.33, -4.092, 0.5812), (-15.45, -3.597, 1.215), (-14.92, -2.662, 1.26), (-15.11, -3.028, 1.318), (-14.95, -2.355, 1.174), (-15.18, -3.561, 1.405), (-15.07, -4.163, 0.7672), (-15.11, -5.766, 1.657), (-16.18, -6.26, 1.848), (-15.84, -5.687, 2.062), (-16.92, -6.14, 2.132), (-17.23, -5.26, 2.011), (-16.59, -5.453, 2.361), (-17.02, -4.607, 1.857), (-16.24, -4.678, 2.369), (-15.59, -4.881, 2.127), (-15.08, -5.033, 1.804), (-15.98, -3.797, 2.156), (-16.72, -3.797, 1.677), (-16.51, -3.26, 1.578), (-15.89, -3.286, 1.864), (-15.36, -2.441, 1.685), (-15.81, -2.44, 1.432), (-15.44, -2.13, 1.432), (-15.23, -2.117, 1.633), (-15.53, -2.797, 1.754), (-16.05, -2.635, 1.458), (-15.39, -3.925, 2.128), (-15.45, -3.31, 1.837), (-14.92, -2.496, 1.451), (-15.11, -2.843, 1.531), (-14.95, -2.192, 1.418), (-15.18, -3.348, 1.646), (-15.08, -4.001, 1.937), (-14.85, -2.265, 1.128), (-14.84, -2.21, 1.43), (-15.2, -2.284, 0.8508), (-15.25, -2.105, 1.713), (-15.52, -2.174, 1.054), (-15.61, -2.077, 1.41), (-15.28, -4.764, 0.1589), (-16.04, -4.575, 0.1989), (-16.8, -4.465, 0.6675), (-17.45, -5.275, 1.758), (-17.79, -6.499, 1.709), (-17.11, -7.208, 1.532), (-16.39, -7.191, 1.442), (-15.19, -6.55, 0.7674), (-14.83, -5.013, 0.4958)], [], [(50, 51, 52), (136, 50, 52), (138, 137, 55), (137, 56, 55), (62, 61, 128), (62, 128, 127), (64, 62, 127), (64, 127, 126), (129, 67, 193), (68, 67, 129), (71, 143, 142), (72, 71, 142), (74, 73, 75), (75, 73, 76), (72, 142, 141), (79, 72, 141), (67, 80, 193), (193, 80, 194), (131, 130, 81), (130, 82, 81), (83, 135, 138), (83, 138, 55), (130, 135, 82), (82, 135, 83), (133, 85, 84), (133, 132, 85), (134, 84, 86), (134, 133, 84), (65, 134, 87), (87, 134, 86), (137, 52, 56), (136, 52, 137), (75, 76, 143), (71, 75, 143), (140, 79, 141), (90, 79, 140), (139, 90, 140), (139, 78, 90), (94, 92, 91), (94, 93, 92), (96, 91, 95), (94, 91, 96), (98, 95, 97), (96, 95, 98), (98, 97, 99), (100, 98, 99), (100, 99, 101), (257, 65, 87), (258, 65, 257), (92, 262, 263), (102, 92, 263), (104, 261, 262), (104, 103, 261), (103, 105, 260), (103, 260, 261), (259, 64, 126), (106, 64, 259), (132, 131, 85), (131, 81, 85), (93, 104, 262), (93, 262, 92), (260, 106, 259), (105, 106, 260), (61, 68, 129), (61, 129, 128), (52, 6, 29), (51, 6, 52), (56, 8, 55), (8, 56, 7), (3, 4, 58), (59, 3, 58), (2, 59, 57), (2, 3, 59), (12, 61, 62), (11, 61, 12), (13, 62, 64), (12, 62, 13), (10, 67, 68), (10, 68, 47), (0, 71, 72), (0, 31, 71), (1, 74, 75), (28, 74, 1), (0, 72, 32), (79, 32, 72), (67, 9, 80), (67, 10, 9), (81, 82, 21), (82, 27, 21), (22, 83, 55), (8, 22, 55), (27, 82, 83), (22, 27, 83), (84, 44, 20), (85, 44, 84), (86, 84, 19), (84, 20, 19), (18, 87, 86), (18, 86, 19), (17, 256, 257), (42, 17, 257), (26, 255, 256), (17, 26, 256), (26, 263, 255), (26, 43, 263), (56, 29, 7), (52, 29, 56), (25, 88, 89), (30, 88, 25), (30, 57, 88), (2, 57, 30), (75, 71, 31), (1, 75, 31), (79, 24, 32), (90, 24, 79), (90, 23, 24), (78, 23, 90), (28, 89, 74), (25, 89, 28), (91, 48, 41), (91, 92, 48), (49, 93, 33), (33, 93, 94), (91, 41, 95), (95, 41, 40), (33, 94, 34), (34, 94, 96), (95, 40, 97), (97, 40, 39), (34, 96, 35), (35, 96, 98), (99, 39, 38), (97, 39, 99), (35, 98, 100), (36, 35, 100), (36, 100, 101), (36, 101, 37), (37, 99, 38), (101, 99, 37), (18, 257, 87), (42, 257, 18), (16, 92, 102), (48, 92, 16), (43, 102, 263), (16, 102, 43), (45, 103, 104), (15, 103, 45), (15, 14, 105), (103, 15, 105), (106, 13, 64), (106, 46, 13), (85, 81, 44), (81, 21, 44), (45, 104, 93), (49, 45, 93), (105, 46, 106), (105, 14, 46), (47, 68, 61), (11, 47, 61), (78, 80, 23), (80, 9, 23), (50, 108, 51), (108, 109, 51), (57, 59, 111), (111, 58, 114), (59, 58, 111), (70, 108, 50), (76, 108, 70), (153, 151, 150), (152, 151, 153), (152, 155, 151), (155, 154, 151), (73, 116, 76), (76, 116, 108), (73, 121, 116), (73, 119, 121), (74, 119, 73), (89, 119, 74), (51, 124, 6), (109, 124, 51), (58, 5, 114), (58, 4, 5), (108, 107, 109), (107, 110, 109), (111, 114, 112), (112, 114, 113), (115, 107, 108), (116, 115, 108), (117, 120, 119), (118, 117, 119), (120, 122, 121), (119, 120, 121), (118, 111, 117), (111, 112, 117), (122, 115, 116), (121, 122, 116), (110, 124, 109), (110, 123, 124), (114, 5, 113), (5, 125, 113), (259, 126, 258), (258, 126, 65), (126, 63, 65), (126, 127, 63), (127, 60, 63), (127, 128, 60), (60, 128, 66), (128, 129, 66), (66, 132, 133), (60, 66, 133), (63, 60, 133), (63, 133, 134), (65, 63, 134), (77, 54, 135), (70, 50, 69), (69, 50, 136), (69, 136, 53), (53, 136, 137), (53, 137, 138), (54, 53, 138), (135, 54, 138), (139, 140, 77), (77, 140, 54), (140, 141, 54), (141, 53, 54), (141, 69, 53), (141, 142, 69), (142, 143, 69), (143, 70, 69), (143, 76, 70), (80, 78, 194), (194, 78, 139), (88, 145, 144), (57, 145, 88), (145, 57, 146), (146, 57, 111), (146, 111, 118), (147, 146, 118), (147, 118, 148), (148, 118, 119), (89, 148, 119), (89, 149, 148), (88, 149, 89), (88, 144, 149), (144, 152, 153), (144, 153, 149), (153, 150, 149), (149, 150, 148), (154, 145, 146), (155, 145, 154), (155, 152, 144), (145, 155, 144), (158, 154, 157), (154, 146, 157), (151, 158, 159), (154, 158, 151), (151, 160, 150), (151, 159, 160), (150, 156, 148), (150, 160, 156), (165, 182, 181), (166, 182, 165), (193, 194, 168), (193, 168, 167), (193, 167, 169), (168, 194, 182), (166, 168, 182), (184, 183, 170), (183, 169, 170), (172, 188, 186), (174, 188, 172), (174, 181, 188), (165, 181, 174), (184, 176, 190), (184, 170, 176), (190, 178, 192), (190, 176, 178), (161, 164, 162), (164, 163, 162), (164, 166, 163), (163, 166, 165), (167, 168, 161), (161, 168, 164), (167, 161, 169), (164, 168, 166), (161, 162, 170), (169, 161, 170), (171, 173, 172), (173, 174, 172), (188, 187, 186), (187, 185, 186), (163, 165, 173), (173, 165, 174), (181, 180, 188), (180, 187, 188), (176, 162, 175), (170, 162, 176), (189, 184, 190), (179, 184, 189), (176, 175, 177), (176, 177, 178), (189, 192, 191), (189, 190, 192), (162, 163, 173), (175, 162, 173), (179, 189, 187), (180, 179, 187), (175, 173, 171), (177, 175, 171), (185, 189, 191), (187, 189, 185), (180, 130, 179), (130, 131, 179), (181, 130, 180), (135, 130, 181), (182, 77, 181), (77, 135, 181), (194, 139, 182), (182, 139, 77), (131, 184, 179), (131, 183, 184), (66, 183, 132), (132, 183, 131), (66, 129, 183), (129, 193, 183), (193, 169, 183), (186, 196, 197), (172, 186, 197), (192, 199, 200), (192, 178, 199), (201, 171, 197), (171, 172, 197), (186, 185, 196), (185, 204, 196), (178, 177, 201), (199, 178, 201), (192, 200, 204), (191, 192, 204), (177, 171, 201), (185, 191, 204), (196, 195, 197), (195, 198, 197), (198, 201, 197), (198, 202, 201), (204, 203, 196), (203, 195, 196), (261, 260, 223), (225, 259, 258), (225, 258, 226), (260, 259, 225), (223, 260, 225), (228, 258, 257), (226, 258, 228), (222, 231, 263), (262, 222, 263), (214, 210, 237), (241, 214, 237), (234, 207, 214), (234, 214, 241), (228, 257, 206), (228, 206, 233), (217, 245, 244), (218, 245, 217), (220, 248, 247), (221, 248, 220), (221, 231, 248), (263, 231, 221), (218, 247, 245), (220, 247, 218), (222, 223, 224), (227, 225, 226), (224, 223, 227), (223, 225, 227), (227, 226, 228), (229, 227, 228), (230, 224, 229), (224, 227, 229), (231, 224, 230), (222, 224, 231), (206, 205, 208), (206, 208, 207), (235, 232, 234), (232, 233, 234), (214, 213, 210), (213, 209, 210), (236, 240, 237), (240, 241, 237), (208, 213, 214), (207, 208, 214), (240, 235, 241), (235, 234, 241), (257, 256, 206), (256, 205, 206), (232, 229, 233), (229, 228, 233), (256, 255, 215), (256, 215, 205), (242, 230, 232), (230, 229, 232), (208, 216, 213), (243, 235, 240), (209, 218, 217), (213, 218, 209), (245, 240, 236), (244, 245, 236), (205, 215, 208), (215, 216, 208), (242, 232, 243), (243, 232, 235), (216, 221, 220), (215, 221, 216), (247, 242, 243), (248, 242, 247), (255, 221, 215), (255, 263, 221), (248, 230, 242), (231, 230, 248), (213, 220, 218), (216, 220, 213), (245, 243, 240), (247, 243, 245), (249, 244, 250), (217, 244, 249), (219, 250, 246), (219, 249, 250), (209, 217, 251), (251, 217, 249), (219, 251, 249), (219, 212, 251), (244, 236, 252), (250, 244, 252), (246, 250, 239), (239, 250, 252), (212, 211, 253), (251, 212, 253), (210, 209, 253), (209, 251, 253), (237, 210, 253), (237, 253, 254), (211, 238, 254), (253, 211, 254), (238, 239, 252), (238, 252, 254), (236, 237, 254), (252, 236, 254), (262, 261, 223), (262, 223, 222), (233, 207, 234), (233, 206, 207), (265, 264, 266), (264, 327, 266), (328, 329, 269), (270, 328, 269), (319, 276, 318), (275, 276, 319), (279, 320, 384), (279, 280, 320), (334, 283, 333), (283, 284, 333), (285, 287, 288), (285, 286, 287), (333, 284, 332), (284, 291, 332), (292, 384, 385), (292, 279, 384), (321, 322, 293), (294, 321, 293), (326, 295, 329), (329, 295, 269), (326, 321, 294), (326, 294, 295), (323, 324, 297), (297, 324, 296), (324, 325, 296), (296, 325, 298), (266, 327, 328), (266, 328, 270), (288, 287, 334), (287, 283, 334), (291, 331, 332), (291, 301, 331), (301, 330, 331), (290, 330, 301), (322, 323, 297), (293, 322, 297), (320, 275, 319), (280, 275, 320), (6, 265, 266), (6, 266, 29), (270, 8, 7), (8, 270, 269), (3, 273, 272), (4, 3, 272), (273, 2, 271), (3, 2, 273), (275, 12, 276), (275, 11, 12), (280, 10, 47), (279, 10, 280), (0, 284, 283), (0, 283, 31), (286, 1, 287), (286, 28, 1), (32, 291, 284), (0, 32, 284), (9, 279, 292), (10, 279, 9), (294, 293, 21), (27, 294, 21), (22, 8, 269), (295, 22, 269), (294, 27, 295), (27, 22, 295), (44, 297, 296), (44, 296, 20), (20, 296, 19), (296, 298, 19), (29, 266, 270), (29, 270, 7), (299, 25, 300), (299, 30, 25), (271, 30, 299), (271, 2, 30), (283, 287, 31), (287, 1, 31), (24, 301, 291), (24, 291, 32), (23, 290, 301), (23, 301, 24), (300, 28, 286), (300, 25, 28), (293, 297, 44), (21, 293, 44), (47, 11, 275), (280, 47, 275), (292, 290, 23), (9, 292, 23), (304, 303, 265), (303, 264, 265), (273, 271, 306), (272, 273, 306), (272, 306, 309), (303, 282, 264), (303, 288, 282), (342, 344, 341), (342, 343, 344), (346, 343, 342), (345, 346, 342), (311, 288, 303), (311, 285, 288), (314, 285, 316), (316, 285, 311), (314, 300, 286), (314, 286, 285), (124, 304, 265), (124, 265, 6), (5, 272, 309), (4, 272, 5), (302, 303, 304), (305, 302, 304), (309, 307, 308), (309, 306, 307), (302, 310, 303), (310, 311, 303), (315, 312, 314), (312, 313, 314), (317, 315, 316), (315, 314, 316), (307, 306, 312), (306, 313, 312), (310, 317, 311), (317, 316, 311), (124, 305, 304), (123, 305, 124), (125, 5, 308), (5, 309, 308), (319, 318, 274), (274, 318, 277), (320, 319, 278), (319, 274, 278), (323, 278, 324), (278, 274, 324), (324, 277, 325), (274, 277, 324), (268, 289, 326), (264, 281, 327), (264, 282, 281), (327, 267, 328), (327, 281, 267), (328, 267, 329), (267, 268, 329), (268, 326, 329), (331, 330, 289), (331, 289, 268), (332, 331, 268), (267, 332, 268), (333, 332, 281), (281, 332, 267), (334, 333, 281), (282, 334, 281), (288, 334, 282), (290, 292, 385), (290, 385, 330), (336, 271, 299), (336, 299, 335), (271, 337, 306), (271, 336, 337), (306, 337, 313), (337, 338, 313), (313, 339, 314), (313, 338, 339), (339, 300, 314), (340, 300, 339), (340, 299, 300), (335, 299, 340), (344, 335, 340), (343, 335, 344), (341, 340, 339), (341, 344, 340), (336, 346, 345), (336, 345, 337), (343, 346, 335), (346, 336, 335), (337, 345, 348), (345, 349, 348), (349, 345, 342), (349, 342, 350), (351, 342, 341), (350, 342, 351), (347, 341, 339), (351, 341, 347), (373, 356, 372), (373, 357, 356), (385, 384, 359), (359, 384, 358), (358, 384, 360), (359, 357, 373), (385, 359, 373), (374, 375, 361), (360, 374, 361), (379, 363, 377), (379, 365, 363), (372, 365, 379), (372, 356, 365), (367, 375, 381), (361, 375, 367), (369, 381, 383), (367, 381, 369), (355, 352, 353), (354, 355, 353), (357, 355, 354), (357, 354, 356), (359, 358, 352), (359, 352, 355), (352, 358, 360), (359, 355, 357), (352, 360, 361), (353, 352, 361), (365, 364, 363), (363, 364, 362), (378, 377, 376), (378, 379, 377), (356, 354, 364), (356, 364, 365), (378, 371, 379), (371, 372, 379), (353, 367, 366), (353, 361, 367), (375, 370, 380), (375, 380, 381), (367, 369, 368), (366, 367, 368), (383, 380, 382), (381, 380, 383), (353, 366, 364), (354, 353, 364), (370, 371, 378), (380, 370, 378), (364, 368, 362), (364, 366, 368), (382, 378, 376), (380, 378, 382), (321, 371, 370), (322, 321, 370), (321, 326, 372), (321, 372, 371), (289, 373, 372), (326, 289, 372), (330, 373, 289), (330, 385, 373), (375, 322, 370), (374, 322, 375), (374, 278, 323), (374, 323, 322), (320, 278, 374), (360, 384, 374), (384, 320, 374), (363, 389, 386), (377, 363, 386), (391, 383, 390), (369, 383, 391), (363, 362, 389), (389, 362, 393), (394, 376, 386), (376, 377, 386), (368, 391, 393), (368, 369, 391), (390, 382, 394), (383, 382, 390), (362, 368, 393), (382, 376, 394), (389, 388, 386), (388, 387, 386), (392, 389, 393), (392, 388, 389), (395, 394, 386), (387, 395, 386), (419, 398, 418), (396, 398, 419), (420, 399, 401), (420, 401, 400), (403, 405, 402), (404, 405, 403), (402, 407, 406), (402, 405, 407), (406, 409, 408), (406, 407, 409), (409, 411, 410), (408, 409, 410), (410, 411, 412), (399, 474, 473), (399, 473, 401), (478, 403, 479), (403, 413, 479), (477, 415, 478), (414, 415, 477), (476, 414, 477), (416, 414, 476), (398, 475, 418), (398, 417, 475), (415, 404, 478), (478, 404, 403), (417, 476, 475), (417, 416, 476), (396, 13, 398), (396, 12, 13), (400, 18, 19), (401, 18, 400), (17, 42, 473), (472, 17, 473), (26, 17, 472), (471, 26, 472), (479, 26, 471), (43, 26, 479), (403, 402, 48), (48, 402, 41), (404, 33, 405), (404, 49, 33), (41, 406, 40), (41, 402, 406), (405, 34, 407), (405, 33, 34), (40, 408, 39), (40, 406, 408), (407, 35, 409), (407, 34, 35), (39, 408, 410), (39, 410, 38), (35, 36, 411), (409, 35, 411), (412, 36, 37), (411, 36, 412), (410, 412, 37), (410, 37, 38), (473, 18, 401), (473, 42, 18), (403, 16, 413), (403, 48, 16), (413, 43, 479), (413, 16, 43), (414, 45, 415), (414, 15, 45), (15, 414, 416), (14, 15, 416), (13, 417, 398), (46, 417, 13), (45, 49, 404), (415, 45, 404), (46, 416, 417), (14, 416, 46), (418, 475, 474), (418, 474, 399), (419, 418, 397), (397, 418, 399), (397, 399, 420), (476, 477, 439), (474, 441, 442), (475, 441, 474), (475, 476, 441), (476, 439, 441), (474, 444, 473), (474, 442, 444), (438, 478, 479), (447, 438, 479), (426, 430, 453), (430, 457, 453), (430, 450, 457), (423, 450, 430), (422, 444, 449), (473, 444, 422), (461, 434, 433), (461, 433, 460), (464, 437, 436), (464, 436, 463), (447, 479, 437), (447, 437, 464), (463, 436, 434), (463, 434, 461), (439, 438, 440), (441, 443, 442), (441, 439, 443), (439, 440, 443), (442, 443, 444), (443, 445, 444), (443, 440, 445), (440, 446, 445), (440, 438, 447), (440, 447, 446), (421, 422, 424), (424, 422, 423), (449, 448, 450), (448, 451, 450), (425, 429, 426), (429, 430, 426), (457, 456, 453), (456, 452, 453), (429, 424, 430), (424, 423, 430), (451, 456, 457), (450, 451, 457), (421, 472, 422), (472, 473, 422), (444, 445, 449), (445, 448, 449), (471, 472, 431), (431, 472, 421), (445, 446, 448), (446, 458, 448), (432, 424, 429), (451, 459, 456), (434, 429, 425), (434, 425, 433), (461, 460, 452), (456, 461, 452), (432, 431, 424), (431, 421, 424), (448, 458, 459), (448, 459, 451), (437, 431, 432), (437, 432, 436), (458, 463, 459), (458, 464, 463), (437, 471, 431), (479, 471, 437), (446, 464, 458), (446, 447, 464), (436, 429, 434), (436, 432, 429), (459, 463, 461), (459, 461, 456), (460, 433, 465), (460, 465, 466), (466, 435, 462), (465, 435, 466), (433, 425, 467), (433, 467, 465), (467, 435, 465), (428, 435, 467), (452, 460, 468), (460, 466, 468), (466, 455, 468), (466, 462, 455), (428, 467, 469), (427, 428, 469), (425, 426, 469), (467, 425, 469), (469, 453, 470), (426, 453, 469), (454, 427, 470), (427, 469, 470), (468, 454, 470), (455, 454, 468), (453, 452, 470), (452, 468, 470), (477, 478, 439), (439, 478, 438), (423, 449, 450), (422, 449, 423)])
me_camel_dark_002.materials.append(mat_camel_darkbrown)
me_camel_dark_002.use_remesh_preserve_volume = False
me_camel_dark_002.use_remesh_preserve_attributes = False
me_camel_dark_002.use_mirror_vertex_groups = False
me_camel_dark_002.update()

# ---- objects
ob_camel_nose = bpy.data.objects.new('camel_nose', me_camel_nose_002)
ob_camel_face = bpy.data.objects.new('camel_face', me_camel_face_002)
ob_camel_dark = bpy.data.objects.new('camel_dark', me_camel_dark_002)
ob_lamp = bpy.data.objects.new('Lamp', light_lamp)
ob_camera = bpy.data.objects.new('Camera', cam_camera)

# ---- transforms, parenting, visibility, modifiers, constraints
ob_camel_nose.location = (0.0, 0.0, 0.0)
ob_camel_nose.rotation_euler = (-1.571, -0.0, 0.0)
ob_camel_nose.scale = (0.1, 0.1, 0.1)
ob_camel_nose.lineart.crease_threshold = 0.0
ob_camel_face.location = (0.0, 0.0, 0.0)
ob_camel_face.rotation_euler = (-1.571, -0.0, 0.0)
ob_camel_face.scale = (0.1, 0.1, 0.1)
ob_camel_face.lineart.crease_threshold = 0.0
ob_camel_dark.location = (0.0, 0.0, 0.0)
ob_camel_dark.rotation_euler = (-1.571, -0.0, 0.0)
ob_camel_dark.scale = (0.1, 0.1, 0.1)
ob_camel_dark.lineart.crease_threshold = 0.0
ob_lamp.location = (4.076, 1.005, 5.904)
ob_lamp.rotation_euler = (0.6503, 0.05522, 1.866)
ob_lamp.lock_rotations_4d = False
ob_lamp.empty_display_type = 'ARROWS'
ob_lamp.color = (0.0, 0.0, 0.0, 0.0)
ob_lamp.lineart.crease_threshold = 0.0
ob_camera.location = (7.481, -6.508, 5.344)
ob_camera.rotation_euler = (1.109, 0.0, 0.8149)
ob_camera.lock_rotations_4d = False
ob_camera.empty_display_type = 'ARROWS'
ob_camera.color = (0.0, 0.0, 0.0, 0.0)
ob_camera.display_type = 'WIRE'
ob_camera.lineart.crease_threshold = 0.0

# ---- collection membership
col_collection_1.objects.link(ob_camel_nose)
col_collection_1.objects.link(ob_camel_face)
col_collection_1.objects.link(ob_camel_dark)
col_collection_1.objects.link(ob_lamp)
col_collection_1.objects.link(ob_camera)

# ---- scene / render settings (as saved in the file)
scene.camera = ob_camera
scene.frame_start = 1; scene.frame_end = 250; scene.frame_set(1)
scene.render.engine = 'BLENDER_EEVEE_NEXT'
scene.render.resolution_percentage = 50
scene.render.dither_intensity = 0.0
scene.cycles.use_denoising = False
scene.cycles.samples = 128
scene.cycles.sampling_pattern = 'TABULATED_SOBOL'
scene.cycles.use_adaptive_sampling = False
scene.cycles.use_light_tree = False
scene.cycles.blur_glossy = 0.0
scene.cycles.sample_clamp_indirect = 0.0
scene.view_settings.view_transform = 'Standard'
bpy.context.view_layer.update()
